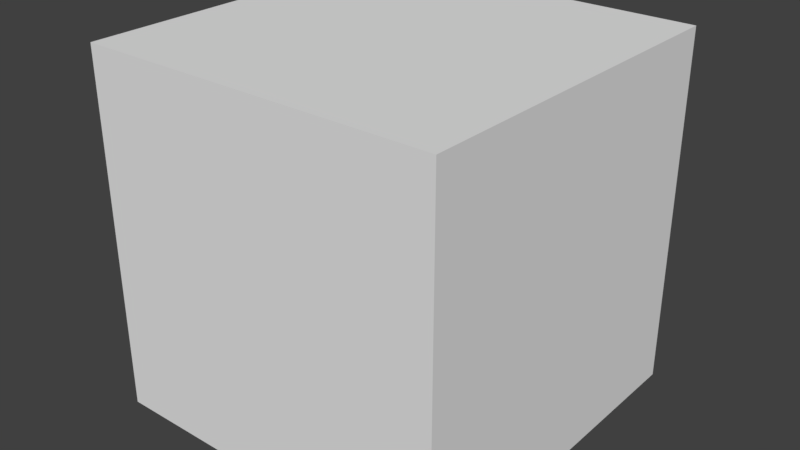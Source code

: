 # Source: texcube.blend  (saved by Blender 2.78.0; exported with 4.5.12 LTS)
import bpy
from mathutils import Matrix  # noqa: F401  (used for matrix-valued properties, if any)

bpy.ops.wm.read_factory_settings(use_empty=True)
scene = bpy.context.scene
scene.name = 'Scene'

# ---- collections
col_collection_1 = bpy.data.collections.new('Collection 1'); scene.collection.children.link(col_collection_1)

# ---- world
world_world = bpy.data.worlds.new('World'); scene.world = world_world
world_world.color = (0.05088, 0.05088, 0.05088)
world_world.use_sun_shadow = False
world_world.sun_shadow_jitter_overblur = 0.0
world_world.cycles.sampling_method = 'MANUAL'

# ---- meshes
me_cube_001 = bpy.data.meshes.new('Cube.001')
me_cube_001.from_pydata([(-1.0, -1.0, -1.0), (-1.0, -1.0, 1.0), (-1.0, 1.0, -1.0), (-1.0, 1.0, 1.0), (1.0, -1.0, -1.0), (1.0, -1.0, 1.0), (1.0, 1.0, -1.0), (1.0, 1.0, 1.0)], [], [(0, 1, 3, 2), (2, 3, 7, 6), (6, 7, 5, 4), (4, 5, 1, 0), (2, 6, 4, 0), (7, 3, 1, 5)])
_uv = me_cube_001.uv_layers.new(name='UVMap')
_uv.uv.foreach_set('vector', [0.8333, -0.0001001, 0.8333, 1.0, 0.6667, 1.0, 0.6667, -0.0001001, 0.6668, -0.0001001, 0.6668, 1.0, 0.5002, 1.0, 0.5002, -0.0001001, 0.4998, -0.0001001, 0.4998, 1.0, 0.3332, 1.0, 0.3332, -0.0001001, 0.3333, -0.0001001, 0.3333, 1.0, 0.1667, 1.0, 0.1667, -0.0001001, 0.8333, 0.0, 1.0, 0.0, 1.0, 1.0, 0.8333, 1.0, 0.1666, 1.0, 0.0, 1.0, 0.0, 0.0, 0.1666, 0.0])
me_cube_001.use_remesh_preserve_volume = False
me_cube_001.use_remesh_preserve_attributes = False
me_cube_001.use_mirror_vertex_groups = False
me_cube_001.update()

# ---- objects
ob_cube = bpy.data.objects.new('Cube', me_cube_001)

# ---- transforms, parenting, visibility, modifiers, constraints
ob_cube.location = (0.0, 0.0, 0.0)
ob_cube.lineart.crease_threshold = 0.0

# ---- collection membership
col_collection_1.objects.link(ob_cube)

# ---- scene / render settings (as saved in the file)
scene.frame_start = 1; scene.frame_end = 250; scene.frame_set(1)
scene.render.engine = 'BLENDER_EEVEE_NEXT'
scene.render.resolution_percentage = 50
scene.render.dither_intensity = 0.0
scene.cycles.use_denoising = False
scene.cycles.samples = 128
scene.cycles.sampling_pattern = 'TABULATED_SOBOL'
scene.cycles.light_sampling_threshold = 0.0
scene.cycles.use_adaptive_sampling = False
scene.cycles.use_light_tree = False
scene.cycles.blur_glossy = 0.0
scene.cycles.sample_clamp_indirect = 0.0
scene.view_settings.view_transform = 'Standard'
bpy.context.view_layer.update()

# ---- added for rendering (the .blend has no active camera and no usable light): camera, sun
cam_auto = bpy.data.cameras.new('AutoCamera')
cam_auto.lens = 50.0
cam_auto.sensor_width = 36.0
cam_auto.clip_end = 1000.0
ob_auto_camera = bpy.data.objects.new('AutoCamera', cam_auto)
scene.collection.objects.link(ob_auto_camera)
ob_auto_camera.location = (3.20507, -3.84609, 2.56406)
ob_auto_camera.rotation_euler = (1.09748, -7.21219e-08, 0.694738)
scene.camera = ob_auto_camera
light_auto_sun = bpy.data.lights.new('AutoSun', 'SUN')
light_auto_sun.energy = 3.0
light_auto_sun.angle = 0.0523599
ob_auto_sun = bpy.data.objects.new('AutoSun', light_auto_sun)
scene.collection.objects.link(ob_auto_sun)
ob_auto_sun.rotation_euler = (0.872665, 0.174533, 0.523599)
bpy.context.view_layer.update()
